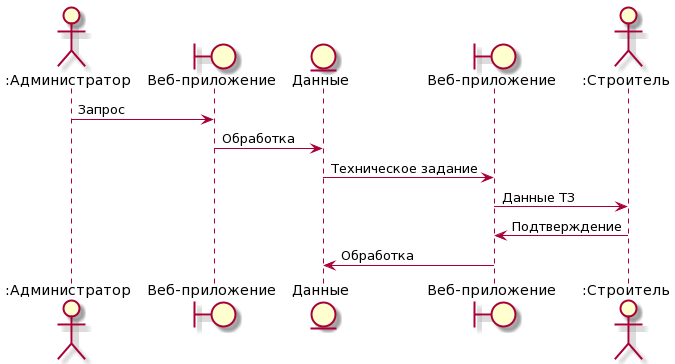

The diagram above was rendered by PlantUML. Its source (embedded in the PNG):
@startuml
actor ":Администратор" as owner
boundary "Веб-приложение" as app
entity "Данные" as data
boundary "Веб-приложение" as appmob
actor ":Строитель" as trainee
owner -> app : Запрос
app -> data : Обработка
data -> appmob : Техническое задание
appmob -> trainee : Данные ТЗ
trainee -> appmob : Подтверждение
appmob -> data : Обработка
@enduml